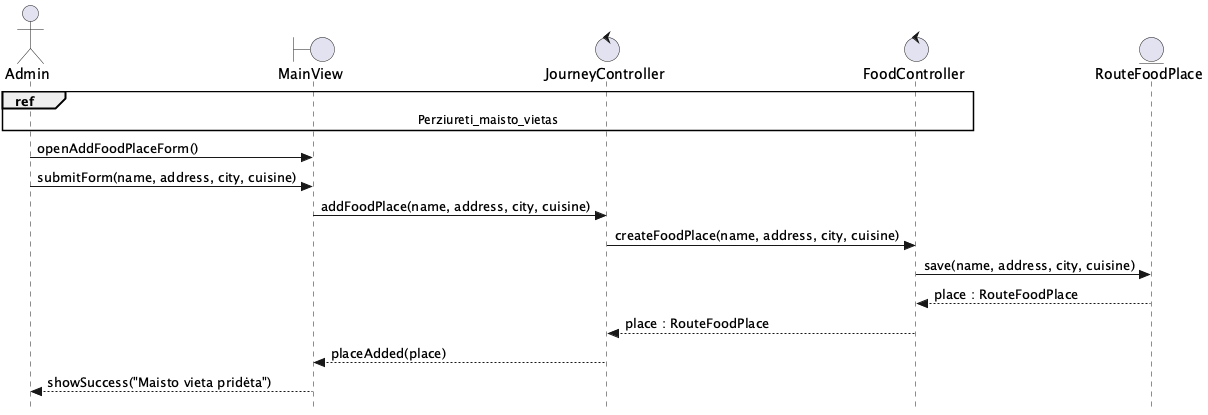

The diagram above was rendered by PlantUML. Its source (embedded in the PNG):
@startuml Prideti_maisto_vieta
skinparam style strictuml

actor Admin as A
boundary MainView as V
control JourneyController as FEC
control FoodController as BEC
entity RouteFoodPlace as E

ref over A, V, FEC, BEC : Perziureti_maisto_vietas

A -> V : openAddFoodPlaceForm()
A -> V : submitForm(name, address, city, cuisine)
V -> FEC : addFoodPlace(name, address, city, cuisine)
FEC -> BEC : createFoodPlace(name, address, city, cuisine)
BEC -> E : save(name, address, city, cuisine)
E --> BEC : place : RouteFoodPlace
BEC --> FEC : place : RouteFoodPlace
FEC --> V : placeAdded(place)
V --> A : showSuccess("Maisto vieta pridėta")
@enduml